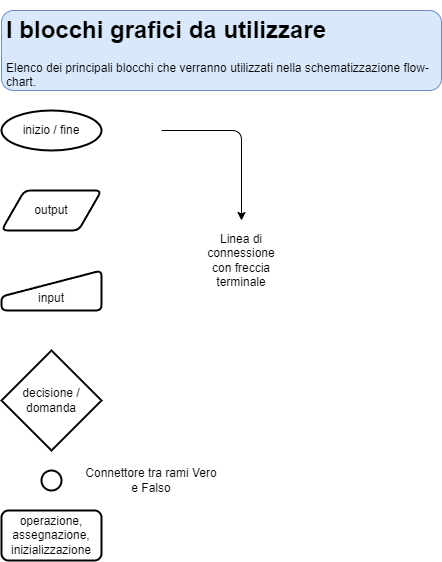

The diagram above was exported from draw.io. Its source (the exported page's mxGraphModel, read from the mxfile embedded in the PNG):
<mxGraphModel dx="956" dy="626" grid="1" gridSize="10" guides="1" tooltips="1" connect="1" arrows="1" fold="1" page="1" pageScale="1" pageWidth="827" pageHeight="1169" math="0" shadow="0">
  <root>
    <mxCell id="0" />
    <mxCell id="1" parent="0" />
    <mxCell id="2" value="&lt;h1&gt;I blocchi grafici da utilizzare&lt;/h1&gt;&lt;p&gt;Elenco dei principali blocchi che verranno utilizzati nella schematizzazione flow-chart.&lt;/p&gt;" style="text;html=1;strokeColor=#6c8ebf;fillColor=#dae8fc;spacing=5;spacingTop=-20;whiteSpace=wrap;overflow=hidden;rounded=1;" vertex="1" parent="1">
      <mxGeometry x="40" y="40" width="440" height="80" as="geometry" />
    </mxCell>
    <mxCell id="10" style="edgeStyle=orthogonalEdgeStyle;html=1;" edge="1" parent="1" target="11">
      <mxGeometry relative="1" as="geometry">
        <mxPoint x="270" y="240.0000000000001" as="targetPoint" />
        <mxPoint x="200" y="160" as="sourcePoint" />
      </mxGeometry>
    </mxCell>
    <mxCell id="3" value="inizio / fine" style="strokeWidth=2;html=1;shape=mxgraph.flowchart.start_1;whiteSpace=wrap;" vertex="1" parent="1">
      <mxGeometry x="40" y="140" width="100" height="40" as="geometry" />
    </mxCell>
    <mxCell id="4" value="output" style="shape=parallelogram;html=1;strokeWidth=2;perimeter=parallelogramPerimeter;whiteSpace=wrap;rounded=1;arcSize=12;size=0.23;" vertex="1" parent="1">
      <mxGeometry x="40" y="220" width="100" height="40" as="geometry" />
    </mxCell>
    <mxCell id="5" value="&lt;br&gt;input" style="html=1;strokeWidth=2;shape=manualInput;whiteSpace=wrap;rounded=1;size=26;arcSize=11;" vertex="1" parent="1">
      <mxGeometry x="40" y="300" width="100" height="40" as="geometry" />
    </mxCell>
    <mxCell id="6" value="decisione / domanda" style="strokeWidth=2;html=1;shape=mxgraph.flowchart.decision;whiteSpace=wrap;" vertex="1" parent="1">
      <mxGeometry x="40" y="380" width="100" height="100" as="geometry" />
    </mxCell>
    <mxCell id="7" value="" style="strokeWidth=2;html=1;shape=mxgraph.flowchart.start_2;whiteSpace=wrap;" vertex="1" parent="1">
      <mxGeometry x="80" y="500" width="20" height="20" as="geometry" />
    </mxCell>
    <mxCell id="8" value="operazione, assegnazione, inizializzazione" style="rounded=1;whiteSpace=wrap;html=1;absoluteArcSize=1;arcSize=14;strokeWidth=2;" vertex="1" parent="1">
      <mxGeometry x="40" y="540" width="100" height="50" as="geometry" />
    </mxCell>
    <mxCell id="9" value="Connettore tra rami Vero e Falso" style="text;html=1;strokeColor=none;fillColor=none;align=center;verticalAlign=middle;whiteSpace=wrap;rounded=0;" vertex="1" parent="1">
      <mxGeometry x="120" y="495" width="140" height="30" as="geometry" />
    </mxCell>
    <mxCell id="11" value="Linea di connessione con freccia terminale" style="text;html=1;strokeColor=none;fillColor=none;align=center;verticalAlign=middle;whiteSpace=wrap;rounded=0;" vertex="1" parent="1">
      <mxGeometry x="240" y="250" width="80" height="80" as="geometry" />
    </mxCell>
  </root>
</mxGraphModel>